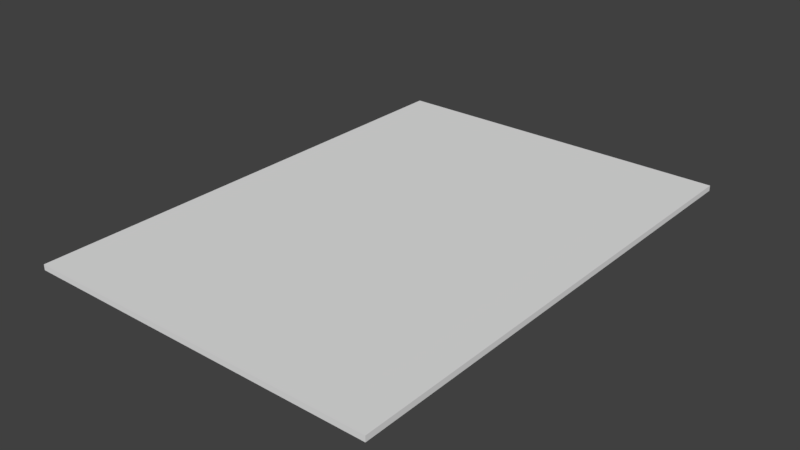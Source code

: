 # Source: journal.blend  (saved by Blender 2.79.0; exported with 4.5.12 LTS)
import bpy
from mathutils import Matrix  # noqa: F401  (used for matrix-valued properties, if any)

bpy.ops.wm.read_factory_settings(use_empty=True)
scene = bpy.context.scene
scene.name = 'Scene'

# ---- collections
col_collection_1 = bpy.data.collections.new('Collection 1'); scene.collection.children.link(col_collection_1)

# ---- materials (node trees are filled in below, after node groups)
mat_material_001 = bpy.data.materials.new('Material.001')
mat_material_001.alpha_threshold = 0.0
mat_material_001.use_transparent_shadow = False
mat_material_001.roughness = 0.5

# ---- material node trees

# ---- world
world_world = bpy.data.worlds.new('World'); scene.world = world_world
world_world.color = (0.05088, 0.05088, 0.05088)
world_world.use_sun_shadow = False
world_world.sun_shadow_jitter_overblur = 0.0
world_world.cycles.sampling_method = 'MANUAL'

# ---- meshes
me_cube_001 = bpy.data.meshes.new('Cube.001')
me_cube_001.from_pydata([(-0.1789, -0.25, -0.002787), (-0.1789, -0.25, 0.002787), (-0.1789, 0.25, -0.002787), (-0.1789, 0.25, 0.002787), (0.1789, -0.25, -0.002787), (0.1789, -0.25, 0.002787), (0.1789, 0.25, -0.002787), (0.1789, 0.25, 0.002787)], [], [(0, 1, 3, 2), (2, 3, 7, 6), (6, 7, 5, 4), (4, 5, 1, 0), (2, 6, 4, 0), (7, 3, 1, 5)])
_uv = me_cube_001.uv_layers.new(name='UVMap')
_uv.uv.foreach_set('vector', [0.01358, 0.02934, 0.01358, 0.02934, 0.01358, 0.9907, 0.01358, 0.9907, 0.01358, 0.9907, 0.01358, 0.9907, 0.9864, 0.9907, 0.9864, 0.9907, 0.9864, 0.9907, 0.9864, 0.9907, 0.9864, 0.02934, 0.9864, 0.02934, 0.9864, 0.02934, 0.9864, 0.02934, 0.01358, 0.02934, 0.01358, 0.02934, 0.01358, 0.9907, 0.9864, 0.9907, 0.9864, 0.02934, 0.01358, 0.02934, 0.9864, 0.9907, 0.01358, 0.9907, 0.01358, 0.02934, 0.9864, 0.02934])
me_cube_001.materials.append(mat_material_001)
me_cube_001.use_remesh_preserve_volume = False
me_cube_001.use_remesh_preserve_attributes = False
me_cube_001.use_mirror_vertex_groups = False
me_cube_001.update()

# ---- objects
ob_journal = bpy.data.objects.new('journal', me_cube_001)

# ---- transforms, parenting, visibility, modifiers, constraints
ob_journal.location = (0.0, 0.0, 0.0)
ob_journal.lineart.crease_threshold = 0.0

# ---- collection membership
col_collection_1.objects.link(ob_journal)

# ---- scene / render settings (as saved in the file)
scene.frame_start = 1; scene.frame_end = 250; scene.frame_set(0)
scene.render.engine = 'BLENDER_EEVEE_NEXT'
scene.render.resolution_percentage = 50
scene.render.dither_intensity = 0.0
scene.cycles.use_denoising = False
scene.cycles.samples = 128
scene.cycles.sampling_pattern = 'TABULATED_SOBOL'
scene.cycles.use_adaptive_sampling = False
scene.cycles.use_light_tree = False
scene.cycles.blur_glossy = 0.0
scene.cycles.sample_clamp_indirect = 0.0
scene.view_settings.view_transform = 'Standard'
bpy.context.view_layer.update()

# ---- added for rendering (the .blend has no active camera and no usable light): camera, sun
cam_auto = bpy.data.cameras.new('AutoCamera')
cam_auto.lens = 50.0
cam_auto.sensor_width = 36.0
cam_auto.clip_end = 1000.0
ob_auto_camera = bpy.data.objects.new('AutoCamera', cam_auto)
scene.collection.objects.link(ob_auto_camera)
ob_auto_camera.location = (0.568862, -0.682634, 0.45509)
ob_auto_camera.rotation_euler = (1.09748, -7.21219e-08, 0.694738)
scene.camera = ob_auto_camera
light_auto_sun = bpy.data.lights.new('AutoSun', 'SUN')
light_auto_sun.energy = 3.0
light_auto_sun.angle = 0.0523599
ob_auto_sun = bpy.data.objects.new('AutoSun', light_auto_sun)
scene.collection.objects.link(ob_auto_sun)
ob_auto_sun.rotation_euler = (0.872665, 0.174533, 0.523599)
bpy.context.view_layer.update()
